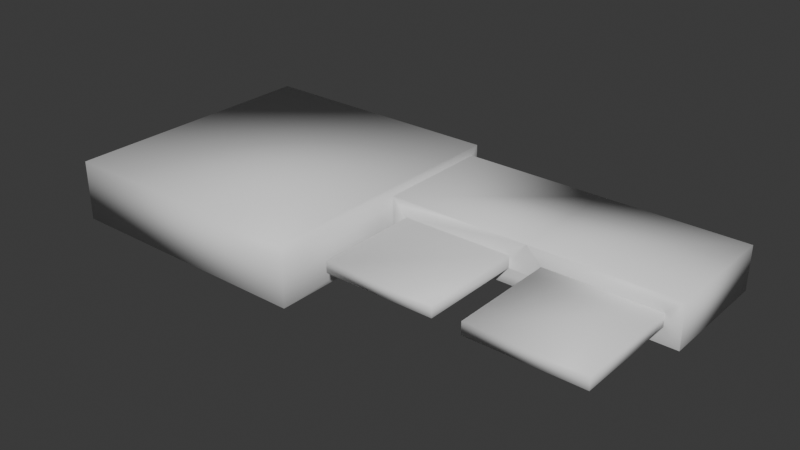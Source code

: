 # Source: key.blend  (saved by Blender 4.0.36; exported with 4.5.12 LTS)
import bpy
from mathutils import Matrix  # noqa: F401  (used for matrix-valued properties, if any)

bpy.ops.wm.read_factory_settings(use_empty=True)
scene = bpy.context.scene
scene.name = 'Scene'

# ---- collections
col_collection = bpy.data.collections.new('Collection'); scene.collection.children.link(col_collection)

# ---- materials (node trees are filled in below, after node groups)
mat_material = bpy.data.materials.new('Material')
mat_material.alpha_threshold = 0.0
mat_material.use_transparent_shadow = False
mat_material.roughness = 0.5
mat_material.line_color = (0.0, 0.0, 0.0, 1.0)

# ---- material node trees
mat_material.use_nodes = True; mat_material.node_tree.nodes.clear()
_N = mat_material.node_tree.nodes; _L = mat_material.node_tree.links
n0 = _N.new('ShaderNodeOutputMaterial'); n0.name = 'Material Output'; n0.location = (300, 300)
n1 = _N.new('ShaderNodeBsdfPrincipled'); n1.name = 'Principled BSDF'; n1.location = (10, 300)
n1.inputs[3].default_value = 1.45
_L.new(n1.outputs[0], n0.inputs[0])
n0.is_active_output = True

# ---- world
world_world = bpy.data.worlds.new('World'); scene.world = world_world
world_world.use_nodes = True; world_world.node_tree.nodes.clear()
_N = world_world.node_tree.nodes; _L = world_world.node_tree.links
n0 = _N.new('ShaderNodeOutputWorld'); n0.name = 'World Output'; n0.location = (300, 300)
n1 = _N.new('ShaderNodeBackground'); n1.name = 'Background'; n1.location = (10, 300)
n1.inputs[0].default_value = (0.05088, 0.05088, 0.05088, 1.0)
_L.new(n1.outputs[0], n0.inputs[0])
n0.is_active_output = True
world_world.color = (0.05088, 0.05088, 0.05088)
world_world.use_sun_shadow = False
world_world.sun_shadow_jitter_overblur = 0.0

# ---- meshes
me_cube = bpy.data.meshes.new('Cube')
me_cube.from_pydata([(0.158, 0.1588, -0.01487), (0.158, 0.1588, -0.06988), (0.1783, 0.008411, -0.03514), (0.1783, 0.008411, -0.0496), (-0.17, 0.1693, -0.00436), (-0.17, 0.1693, -0.08038), (-0.17, -0.169, -0.00436), (-0.17, -0.169, -0.08038), (0.158, 0.1693, -0.00436), (0.158, 0.1693, -0.08038), (0.158, -0.169, -0.00436), (0.158, -0.169, -0.08038), (0.5213, 0.1588, -0.01487), (0.5213, 0.1588, -0.06988), (0.5017, 0.008411, -0.0344), (0.5017, 0.008411, -0.05034), (0.3397, 0.1588, -0.06988), (0.3592, 0.008411, -0.05034), (0.3592, 0.008411, -0.0344), (0.3397, 0.1588, -0.01487), (0.5213, 0.008411, -0.01487), (0.5213, 0.008411, -0.06988), (0.3194, 0.008411, -0.0496), (0.3194, 0.008411, -0.03514), (0.5017, 0.008411, -0.0344), (0.5017, 0.008411, -0.05034), (0.3592, 0.008411, -0.05034), (0.3592, 0.008411, -0.0344), (0.5017, -0.1288, -0.0344), (0.5017, -0.1288, -0.05034), (0.3592, -0.1288, -0.05034), (0.3592, -0.1288, -0.0344), (0.158, 0.008411, -0.01487), (0.158, 0.008411, -0.06988), (0.3397, 0.008411, -0.06988), (0.3397, 0.008411, -0.01487), (0.1783, -0.124, -0.03514), (0.1783, -0.124, -0.0496), (0.3194, -0.124, -0.0496), (0.3194, -0.124, -0.03514)], [], [(8, 4, 6, 10), (11, 10, 6, 7), (7, 6, 4, 5), (5, 9, 11, 7), (5, 4, 8, 9), (0, 1, 9, 8), (33, 32, 10, 11), (32, 0, 8, 10), (1, 33, 11, 9), (13, 12, 20, 21), (14, 18, 31, 28), (19, 12, 13, 16, 1, 0), (16, 13, 21, 34, 33, 1), (3, 22, 38, 37), (27, 24, 20, 35), (14, 15, 25, 24), (15, 17, 26, 25), (18, 14, 24, 27), (17, 18, 27, 26), (31, 30, 29, 28), (15, 14, 28, 29), (18, 17, 30, 31), (17, 15, 29, 30), (2, 23, 35, 32), (36, 37, 38, 39), (23, 2, 36, 39), (2, 3, 37, 36), (22, 23, 39, 38), (35, 20, 12, 19, 0, 32), (26, 27, 35, 23, 22, 3, 2, 32, 33, 34, 21, 20, 24, 25)])
_uv = me_cube.uv_layers.new(name='UVMap')
_uv.uv.foreach_set('vector', [0.625, 0.5, 0.875, 0.5, 0.875, 0.75, 0.625, 0.75, 0.375, 0.75, 0.625, 0.75, 0.625, 1.0, 0.375, 1.0, 0.375, 0.0, 0.625, 0.0, 0.625, 0.25, 0.375, 0.25, 0.125, 0.5, 0.375, 0.5, 0.375, 0.75, 0.125, 0.75, 0.375, 0.25, 0.625, 0.25, 0.625, 0.5, 0.375, 0.5, 0.5904, 0.5078, 0.4096, 0.5078, 0.375, 0.5, 0.625, 0.5, 0.4096, 0.7422, 0.5904, 0.7422, 0.625, 0.75, 0.375, 0.75, 0.5904, 0.7422, 0.5904, 0.5078, 0.625, 0.5, 0.625, 0.75, 0.4096, 0.5078, 0.4096, 0.7422, 0.375, 0.75, 0.375, 0.5, 0.4096, 0.5078, 0.5904, 0.5078, 0.5904, 0.7422, 0.4096, 0.7422, 0.5262, 0.7422, 0.5262, 0.7422, 0.5262, 0.7422, 0.5262, 0.7422, 0.5904, 0.5078, 0.5904, 0.5078, 0.4096, 0.5078, 0.4096, 0.5078, 0.4096, 0.5078, 0.5904, 0.5078, 0.4096, 0.5078, 0.4096, 0.5078, 0.4096, 0.7422, 0.4096, 0.7422, 0.4096, 0.7422, 0.4096, 0.5078, 0.4762, 0.7422, 0.4762, 0.7422, 0.4762, 0.7422, 0.4762, 0.7422, 0.5262, 0.7422, 0.5262, 0.7422, 0.5904, 0.7422, 0.5904, 0.7422, 0.5262, 0.7422, 0.4738, 0.7422, 0.4738, 0.7422, 0.5262, 0.7422, 0.4738, 0.7422, 0.4738, 0.7422, 0.4738, 0.7422, 0.4738, 0.7422, 0.5262, 0.7422, 0.5262, 0.7422, 0.5262, 0.7422, 0.5262, 0.7422, 0.4738, 0.7422, 0.5262, 0.7422, 0.5262, 0.7422, 0.4738, 0.7422, 0.5262, 0.7422, 0.4738, 0.7422, 0.4738, 0.7422, 0.5262, 0.7422, 0.4738, 0.7422, 0.5262, 0.7422, 0.5262, 0.7422, 0.4738, 0.7422, 0.5262, 0.7422, 0.4738, 0.7422, 0.4738, 0.7422, 0.5262, 0.7422, 0.4738, 0.7422, 0.4738, 0.7422, 0.4738, 0.7422, 0.4738, 0.7422, 0.5238, 0.7422, 0.5238, 0.7422, 0.5904, 0.7422, 0.5904, 0.7422, 0.5238, 0.7422, 0.4762, 0.7422, 0.4762, 0.7422, 0.5238, 0.7422, 0.5238, 0.7422, 0.5238, 0.7422, 0.5238, 0.7422, 0.5238, 0.7422, 0.5238, 0.7422, 0.4762, 0.7422, 0.4762, 0.7422, 0.5238, 0.7422, 0.4762, 0.7422, 0.5238, 0.7422, 0.5238, 0.7422, 0.4762, 0.7422, 0.5904, 0.7422, 0.5904, 0.7422, 0.5904, 0.5078, 0.5904, 0.5078, 0.5904, 0.5078, 0.5904, 0.7422, 0.4738, 0.7422, 0.5262, 0.7422, 0.5904, 0.7422, 0.5238, 0.7422, 0.4762, 0.7422, 0.4762, 0.7422, 0.5238, 0.7422, 0.5904, 0.7422, 0.4096, 0.7422, 0.4096, 0.7422, 0.4096, 0.7422, 0.5904, 0.7422, 0.5262, 0.7422, 0.4738, 0.7422])
me_cube.materials.append(mat_material)
me_cube.use_mirror_vertex_groups = False
me_cube.update()
me_cube.normals_split_custom_set([tuple(v) for v in zip(*[iter([0.5773, 0.5774, 0.5774, -0.5774, 0.5773, 0.5774, -0.5773, -0.5774, 0.5774, 0.5774, -0.5773, 0.5774, 0.5774, -0.5774, -0.5773, 0.5773, -0.5774, 0.5774, -0.5774, -0.5774, 0.5773, -0.5773, -0.5774, -0.5774, -0.5774, -0.5774, -0.5773, -0.5774, -0.5773, 0.5774, -0.5774, 0.5774, 0.5773, -0.5774, 0.5773, -0.5774, -0.5773, 0.5774, -0.5774, 0.5774, 0.5773, -0.5774, 0.5773, -0.5774, -0.5774, -0.5774, -0.5773, -0.5774, -0.5774, 0.5774, -0.5773, -0.5773, 0.5774, 0.5774, 0.5774, 0.5774, 0.5773, 0.5773, 0.5774, -0.5774, 0.9045, 0.3015, 0.3015, 0.9045, 0.3015, -0.3015, 0.5774, 0.5774, -0.5773, 0.5774, 0.5773, 0.5774, 0.9045, -0.3015, -0.3015, 0.9045, -0.3015, 0.3015, 0.5774, -0.5774, 0.5773, 0.5774, -0.5774, -0.5773, 0.9045, -0.3015, 0.3015, 0.9045, 0.3015, 0.3015, 0.5774, 0.5773, 0.5774, 0.5774, -0.5773, 0.5774, 0.9045, 0.3015, -0.3015, 0.9045, -0.3015, -0.3015, 0.5774, -0.5773, -0.5774, 0.5774, 0.5774, -0.5773, 0.5774, 0.5774, -0.5773, 0.5774, 0.5773, 0.5774, 0.5774, -0.5774, 0.5773, 0.5774, -0.5773, -0.5774, 0.7071, -0.0002373, 0.7071, -0.7071, -3.394e-05, 0.7071, -0.5773, -0.5774, 0.5774, 0.5774, -0.5773, 0.5774, 0.3536, 0.7071, 0.6123, 0.5774, 0.5774, 0.5773, 0.5773, 0.5774, -0.5774, -0.3536, 0.7071, -0.6123, 0.9045, 0.3015, -0.3015, 0.9045, 0.3015, 0.3015, 0.3536, 0.6123, -0.7071, 0.5774, 0.5773, -0.5774, 0.5773, -0.5774, -0.5774, -0.3536, -0.6123, -0.7071, 0.9045, -0.3015, -0.3015, 0.9045, 0.3015, -0.3015, -0.3015, -0.9045, -0.3015, 0.3015, -0.9045, -0.3015, 0.5773, -0.5774, -0.5774, -0.5774, -0.5773, -0.5774, 0.0, -1.0, 0.0, 0.0, -1.0, 0.0, 0.5773, -0.5774, 0.5774, -2.241e-05, -0.7071, 0.7071, 0.0, 0.0, 0.0, 0.0, 0.0, 0.0, 0.0, 0.0, 0.0, 0.0, 0.0, 0.0, 0.7071, -0.7071, -4.371e-08, 0.0, 0.0, -4.371e-08, -4.371e-08, 1.0, -4.371e-08, 0.0, 0.0, -4.371e-08, -0.7071, 0.7071, -4.371e-08, 0.0, 0.0, -4.371e-08, 4.371e-08, -1.0, -4.371e-08, 0.0, 0.0, -4.371e-08, 0.0, 0.0, 0.0, 0.0, 0.0, 0.0, 0.0, 0.0, 0.0, 0.0, 0.0, 0.0, -0.5774, -0.5774, 0.5773, -0.5773, -0.5774, -0.5774, 0.5774, -0.5774, -0.5773, 0.5773, -0.5774, 0.5774, 0.7071, -0.0002373, -0.7071, 0.7071, -3.394e-05, 0.7071, 0.5774, -0.5774, 0.5773, 0.5774, -0.5773, -0.5774, -0.7071, -0.0002373, 0.7071, -0.7071, -3.394e-05, -0.7071, -0.5774, -0.5774, -0.5773, -0.5774, -0.5773, 0.5774, -0.7071, -0.0002373, -0.7071, 0.7071, -3.394e-05, -0.7071, 0.5773, -0.5774, -0.5774, -0.5774, -0.5773, -0.5774, -0.3015, -0.9045, 0.3015, 0.3015, -0.9045, 0.3015, -8.904e-06, -0.7071, 0.7071, 0.9045, -0.3015, 0.3016, -0.5774, -0.5774, 0.5773, -0.5773, -0.5774, -0.5774, 0.5774, -0.5774, -0.5773, 0.5773, -0.5774, 0.5774, 0.3015, -0.9045, 0.3015, -0.3015, -0.9045, 0.3015, -0.5773, -0.5774, 0.5774, 0.5774, -0.5773, 0.5774, -0.3015, -0.9045, 0.3015, -0.3015, -0.9045, -0.3015, -0.5774, -0.5774, -0.5773, -0.5774, -0.5773, 0.5774, 0.3015, -0.9045, -0.3015, 0.3015, -0.9045, 0.3015, 0.5774, -0.5774, 0.5773, 0.5774, -0.5773, -0.5774, 0.3536, -0.6123, 0.7071, 0.5774, -0.5773, 0.5774, 0.5773, 0.5774, 0.5774, -0.3536, 0.6123, 0.7071, 0.9045, 0.3015, 0.3015, 0.9045, -0.3015, 0.3015, 0.0, -1.0, -9.458e-09, 0.0, -1.0, -9.458e-09, -0.2335, -0.7071, 0.6674, 0.3015, -0.9045, 0.3015, -5.085e-09, -0.9045, 0.4264, 0.4264, -0.9045, -3.47e-09, -0.3015, -0.9045, 0.3015, 0.9045, -0.3015, 0.3016, 0.9174, -0.3015, -0.2597, 0.4409, -0.7071, -0.5529, 0.7356, -0.5774, -0.3543, 0.5773, -0.5774, 0.5774, 0.0, -1.0, -9.458e-09, 0.0, -1.0, -9.458e-09])] * 3)])

# ---- objects
ob_cube = bpy.data.objects.new('Cube', me_cube)

# ---- transforms, parenting, visibility, modifiers, constraints
ob_cube.location = (0.0, 0.0, 0.0)
ob_cube.lock_rotations_4d = False
ob_cube.empty_display_type = 'ARROWS'
ob_cube.lineart.crease_threshold = 0.0

# ---- collection membership
col_collection.objects.link(ob_cube)

# ---- scene / render settings (as saved in the file)
scene.frame_start = 1; scene.frame_end = 250; scene.frame_set(0)
scene.render.engine = 'BLENDER_EEVEE_NEXT'
scene.cycles.sampling_pattern = 'TABULATED_SOBOL'
bpy.context.view_layer.update()

# ---- added for rendering (the .blend has no active camera and no usable light): camera, sun
cam_auto = bpy.data.cameras.new('AutoCamera')
cam_auto.lens = 50.0
cam_auto.sensor_width = 36.0
cam_auto.clip_end = 1000.0
ob_auto_camera = bpy.data.objects.new('AutoCamera', cam_auto)
scene.collection.objects.link(ob_auto_camera)
ob_auto_camera.location = (0.891185, -0.858534, 0.53008)
ob_auto_camera.rotation_euler = (1.09748, -7.21219e-08, 0.694738)
scene.camera = ob_auto_camera
light_auto_sun = bpy.data.lights.new('AutoSun', 'SUN')
light_auto_sun.energy = 3.0
light_auto_sun.angle = 0.0523599
ob_auto_sun = bpy.data.objects.new('AutoSun', light_auto_sun)
scene.collection.objects.link(ob_auto_sun)
ob_auto_sun.rotation_euler = (0.872665, 0.174533, 0.523599)
bpy.context.view_layer.update()
